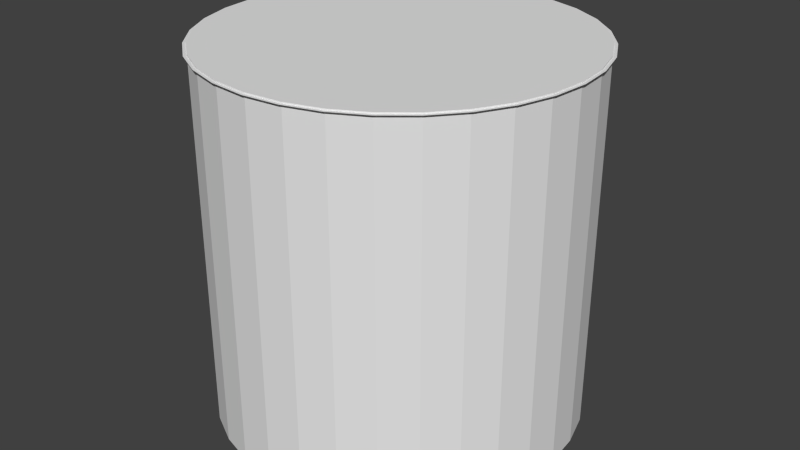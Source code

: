 # Source: HoleTrap.blend  (saved by Blender 2.78.0; exported with 4.5.12 LTS)
import bpy
from mathutils import Matrix  # noqa: F401  (used for matrix-valued properties, if any)

bpy.ops.wm.read_factory_settings(use_empty=True)
scene = bpy.context.scene
scene.name = 'Scene'

# ---- collections
col_collection_1 = bpy.data.collections.new('Collection 1'); scene.collection.children.link(col_collection_1)

# ---- world
world_world = bpy.data.worlds.new('World'); scene.world = world_world
world_world.color = (0.05088, 0.05088, 0.05088)
world_world.use_sun_shadow = False
world_world.sun_shadow_jitter_overblur = 0.0
world_world.cycles.sampling_method = 'NONE'
world_world.cycles.sample_map_resolution = 256

# ---- meshes
me_cylinder_001 = bpy.data.meshes.new('Cylinder.001')
me_cylinder_001.from_pydata([(-4.972e-08, 1.41, 0.7995), (0.2751, 1.383, 0.7995), (0.5396, 1.303, 0.7995), (0.7833, 1.172, 0.7995), (0.997, 0.997, 0.7995), (1.172, 0.7833, 0.7995), (1.303, 0.5396, 0.7995), (1.383, 0.2751, 0.7995), (1.41, -1.014e-08, 0.7995), (1.383, -0.2751, 0.7995), (1.303, -0.5396, 0.7995), (1.172, -0.7833, 0.7995), (0.997, -0.997, 0.7995), (0.7833, -1.172, 0.7995), (0.5396, -1.303, 0.7995), (0.2751, -1.383, 0.7995), (-5.091e-07, -1.41, 0.7995), (-0.2751, -1.383, 0.7995), (-0.5396, -1.303, 0.7995), (-0.7833, -1.172, 0.7995), (-0.997, -0.997, 0.7995), (-1.172, -0.7833, 0.7995), (-1.303, -0.5396, 0.7995), (-1.383, -0.2751, 0.7995), (-1.41, 1.245e-06, 0.7995), (-1.383, 0.2751, 0.7995), (-1.303, 0.5396, 0.7995), (-1.172, 0.7833, 0.7995), (-0.997, 0.997, 0.7995), (-0.7833, 1.172, 0.7995), (-0.5396, 1.303, 0.7995), (-0.2751, 1.383, 0.7995), (-4.972e-08, 1.41, -2.04), (0.2751, 1.383, -2.04), (0.5396, 1.303, -2.04), (0.7833, 1.172, -2.04), (0.997, 0.997, -2.04), (1.172, 0.7833, -2.04), (1.303, 0.5396, -2.04), (1.383, 0.2751, -2.04), (1.41, -1.014e-08, -2.04), (1.383, -0.2751, -2.04), (1.303, -0.5396, -2.04), (1.172, -0.7833, -2.04), (0.997, -0.997, -2.04), (0.7833, -1.172, -2.04), (0.5396, -1.303, -2.04), (0.2751, -1.383, -2.04), (-5.091e-07, -1.41, -2.04), (-0.2751, -1.383, -2.04), (-0.5396, -1.303, -2.04), (-0.7833, -1.172, -2.04), (-0.997, -0.997, -2.04), (-1.172, -0.7833, -2.04), (-1.303, -0.5396, -2.04), (-1.383, -0.2751, -2.04), (-1.41, 1.245e-06, -2.04), (-1.383, 0.2751, -2.04), (-1.303, 0.5396, -2.04), (-1.172, 0.7833, -2.04), (-0.997, 0.997, -2.04), (-0.7833, 1.172, -2.04), (-0.5396, 1.303, -2.04), (-0.2751, 1.383, -2.04)], [], [(21, 53, 52, 20), (8, 40, 39, 7), (22, 54, 53, 21), (9, 41, 40, 8), (23, 55, 54, 22), (10, 42, 41, 9), (24, 56, 55, 23), (11, 43, 42, 10), (25, 57, 56, 24), (12, 44, 43, 11), (26, 58, 57, 25), (13, 45, 44, 12), (27, 59, 58, 26), (14, 46, 45, 13), (1, 33, 32, 0), (28, 60, 59, 27), (15, 47, 46, 14), (2, 34, 33, 1), (29, 61, 60, 28), (16, 48, 47, 15), (3, 35, 34, 2), (30, 62, 61, 29), (17, 49, 48, 16), (4, 36, 35, 3), (31, 63, 62, 30), (18, 50, 49, 17), (5, 37, 36, 4), (0, 32, 63, 31), (19, 51, 50, 18), (6, 38, 37, 5), (20, 52, 51, 19), (7, 39, 38, 6), (1, 0, 31, 30, 29, 28, 27, 26, 25, 24, 23, 22, 21, 20, 19, 18, 17, 16, 15, 14, 13, 12, 11, 10, 9, 8, 7, 6, 5, 4, 3, 2)])
_uv = me_cylinder_001.uv_layers.new(name='UVMap')
_uv.uv.foreach_set('vector', [0.6838, 1.0, 0.6838, 0.5, 0.7198, 0.5, 0.7198, 1.0, 0.1924, 0.9942, 0.1924, 0.4942, 0.2348, 0.4942, 0.2348, 0.9942, 0.6438, 1.0, 0.6438, 0.5, 0.6838, 0.5, 0.6838, 1.0, 0.1491, 0.9942, 0.1491, 0.4942, 0.1924, 0.4942, 0.1924, 0.9942, 0.6013, 1.0, 0.6013, 0.5, 0.6438, 0.5, 0.6438, 1.0, 0.1066, 0.9942, 0.1066, 0.4942, 0.1491, 0.4942, 0.1491, 0.9942, 0.558, 1.0, 0.558, 0.5, 0.6013, 0.5, 0.6013, 1.0, 0.06661, 0.9942, 0.06661, 0.4942, 0.1066, 0.4942, 0.1066, 0.9942, 0.5156, 1.0, 0.5156, 0.5, 0.558, 0.5, 0.558, 1.0, 0.03061, 0.9942, 0.03061, 0.4942, 0.06661, 0.4942, 0.06661, 0.9942, 0.4756, 1.0, 0.4756, 0.5, 0.5156, 0.5, 0.5156, 1.0, 0.0, 0.9942, 0.0, 0.4942, 0.03061, 0.4942, 0.03061, 0.9942, 0.4396, 1.0, 0.4396, 0.5, 0.4756, 0.5, 0.4756, 1.0, 0.7558, 0.5, 0.7558, 1.0, 0.7198, 1.0, 0.7198, 0.5, 0.6744, 1.05e-08, 0.6744, 0.5, 0.6319, 0.5, 0.6319, 5.248e-08, 0.4702, 2.099e-08, 0.4702, 0.5, 0.4396, 0.5, 0.4396, 0.0, 0.7958, 0.5, 0.7958, 1.0, 0.7558, 1.0, 0.7558, 0.5, 0.7144, 2.099e-08, 0.7144, 0.5, 0.6744, 0.5, 0.6744, 1.05e-08, 0.5062, 1.05e-08, 0.5062, 0.5, 0.4702, 0.5, 0.4702, 2.099e-08, 0.8382, 0.5, 0.8382, 1.0, 0.7958, 1.0, 0.7958, 0.5, 0.7504, 3.149e-08, 0.7504, 0.5, 0.7144, 0.5, 0.7144, 2.099e-08, 0.5462, 5.248e-08, 0.5462, 0.5, 0.5062, 0.5, 0.5062, 1.05e-08, 0.8815, 0.5, 0.8815, 1.0, 0.8382, 1.0, 0.8382, 0.5, 0.781, 3.149e-08, 0.781, 0.5, 0.7504, 0.5, 0.7504, 3.149e-08, 0.5886, 1.05e-08, 0.5886, 0.5, 0.5462, 0.5, 0.5462, 5.248e-08, 0.924, 0.5, 0.924, 1.0, 0.8815, 1.0, 0.8815, 0.5, 0.3108, 0.9942, 0.3108, 0.4942, 0.3414, 0.4942, 0.3414, 0.9942, 0.6319, 5.248e-08, 0.6319, 0.5, 0.5886, 0.5, 0.5886, 1.05e-08, 0.964, 0.5, 0.964, 1.0, 0.924, 1.0, 0.924, 0.5, 0.2748, 0.9942, 0.2748, 0.4942, 0.3108, 0.4942, 0.3108, 0.9942, 1.0, 0.5, 1.0, 1.0, 0.964, 1.0, 0.964, 0.5, 0.2348, 0.9942, 0.2348, 0.4942, 0.2748, 0.4942, 0.2748, 0.9942, 0.1981, 0.4942, 0.1557, 0.4847, 0.1157, 0.4661, 0.07968, 0.439, 0.04907, 0.4046, 0.02501, 0.3641, 0.008446, 0.3192, 5.602e-08, 0.2714, 0.0, 0.2228, 0.008446, 0.175, 0.02501, 0.1301, 0.04907, 0.08958, 0.07968, 0.05516, 0.1157, 0.02812, 0.1557, 0.009496, 0.1981, 6.298e-08, 0.2414, 0.0, 0.2839, 0.009496, 0.3239, 0.02812, 0.3599, 0.05516, 0.3905, 0.08958, 0.4146, 0.1301, 0.4311, 0.175, 0.4396, 0.2228, 0.4396, 0.2714, 0.4311, 0.3192, 0.4146, 0.3641, 0.3905, 0.4046, 0.3599, 0.439, 0.3239, 0.4661, 0.2839, 0.4847, 0.2414, 0.4942])
me_cylinder_001.use_remesh_preserve_volume = False
me_cylinder_001.use_remesh_preserve_attributes = False
me_cylinder_001.use_mirror_vertex_groups = False
me_cylinder_001.update()
me_cylinder = bpy.data.meshes.new('Cylinder')
me_cylinder.from_pydata([(0.0, 1.0, 0.7804), (0.1951, 0.9808, 0.7804), (0.3827, 0.9239, 0.7804), (0.5556, 0.8315, 0.7804), (0.7071, 0.7071, 0.7804), (0.8315, 0.5556, 0.7804), (0.9239, 0.3827, 0.7804), (0.9808, 0.1951, 0.7804), (1.0, 7.55e-08, 0.7804), (0.9808, -0.1951, 0.7804), (0.9239, -0.3827, 0.7804), (0.8315, -0.5556, 0.7804), (0.7071, -0.7071, 0.7804), (0.5556, -0.8315, 0.7804), (0.3827, -0.9239, 0.7804), (0.1951, -0.9808, 0.7804), (-3.258e-07, -1.0, 0.7804), (-0.1951, -0.9808, 0.7804), (-0.3827, -0.9239, 0.7804), (-0.5556, -0.8315, 0.7804), (-0.7071, -0.7071, 0.7804), (-0.8315, -0.5556, 0.7804), (-0.9239, -0.3827, 0.7804), (-0.9808, -0.1951, 0.7804), (-1.0, 9.656e-07, 0.7804), (-0.9808, 0.1951, 0.7804), (-0.9239, 0.3827, 0.7804), (-0.8315, 0.5556, 0.7804), (-0.7071, 0.7071, 0.7804), (-0.5556, 0.8315, 0.7804), (-0.3827, 0.9239, 0.7804), (-0.1951, 0.9808, 0.7804), (-5.175e-08, 1.436, 0.7895), (0.2801, 1.408, 0.7895), (0.5495, 1.327, 0.7895), (0.7977, 1.194, 0.7895), (1.015, 1.015, 0.7895), (1.194, 0.7977, 0.7895), (1.327, 0.5495, 0.7895), (1.408, 0.2801, 0.7895), (1.436, -1.58e-08, 0.7895), (1.408, -0.2801, 0.7895), (1.327, -0.5495, 0.7895), (1.194, -0.7977, 0.7895), (1.015, -1.015, 0.7895), (0.7977, -1.194, 0.7895), (0.5495, -1.327, 0.7895), (0.2801, -1.408, 0.7895), (-5.196e-07, -1.436, 0.7895), (-0.2801, -1.408, 0.7895), (-0.5495, -1.327, 0.7895), (-0.7977, -1.194, 0.7895), (-1.015, -1.015, 0.7895), (-1.194, -0.7977, 0.7895), (-1.327, -0.5495, 0.7895), (-1.408, -0.2801, 0.7895), (-1.436, 1.262e-06, 0.7895), (-1.408, 0.2801, 0.7895), (-1.327, 0.5495, 0.7895), (-1.194, 0.7977, 0.7895), (-1.015, 1.015, 0.7895), (-0.7977, 1.194, 0.7895), (-0.5495, 1.327, 0.7895), (-0.2801, 1.408, 0.7895), (2.494e-09, 0.979, 0.7639), (0.191, 0.9602, 0.7639), (0.3746, 0.9045, 0.7639), (0.5439, 0.814, 0.7639), (0.6923, 0.6923, 0.7639), (0.814, 0.5439, 0.7639), (0.9045, 0.3746, 0.7639), (0.9602, 0.191, 0.7639), (0.979, 7.99e-08, 0.7639), (0.9602, -0.191, 0.7639), (0.9045, -0.3746, 0.7639), (0.814, -0.5439, 0.7639), (0.6923, -0.6923, 0.7639), (0.5439, -0.814, 0.7639), (0.3746, -0.9045, 0.7639), (0.191, -0.9602, 0.7639), (-3.165e-07, -0.979, 0.7639), (-0.191, -0.9602, 0.7639), (-0.3746, -0.9045, 0.7639), (-0.5439, -0.814, 0.7639), (-0.6923, -0.6923, 0.7639), (-0.814, -0.5439, 0.7639), (-0.9045, -0.3746, 0.7639), (-0.9602, -0.191, 0.7639), (-0.979, 9.513e-07, 0.7639), (-0.9602, 0.191, 0.7639), (-0.9045, 0.3746, 0.7639), (-0.814, 0.5439, 0.7639), (-0.6923, 0.6923, 0.7639), (-0.5439, 0.814, 0.7639), (-0.3746, 0.9045, 0.7639), (-0.191, 0.9602, 0.7639), (2.661e-08, 0.6461, 0.6088), (0.1261, 0.6337, 0.6088), (0.2473, 0.5969, 0.6088), (0.359, 0.5372, 0.6088), (0.4569, 0.4569, 0.6088), (0.5372, 0.359, 0.6088), (0.5969, 0.2473, 0.6088), (0.6337, 0.1261, 0.6088), (0.6461, 1.583e-07, 0.6088), (0.6337, -0.1261, 0.6088), (0.5969, -0.2473, 0.6088), (0.5372, -0.359, 0.6088), (0.4569, -0.4569, 0.6088), (0.359, -0.5372, 0.6088), (0.2473, -0.5969, 0.6088), (0.1261, -0.6337, 0.6088), (-1.839e-07, -0.6461, 0.6088), (-0.1261, -0.6337, 0.6088), (-0.2473, -0.5969, 0.6088), (-0.359, -0.5372, 0.6088), (-0.4569, -0.4569, 0.6088), (-0.5372, -0.359, 0.6088), (-0.5969, -0.2473, 0.6088), (-0.6337, -0.1261, 0.6088), (-0.6461, 7.334e-07, 0.6088), (-0.6337, 0.1261, 0.6088), (-0.5969, 0.2473, 0.6088), (-0.5372, 0.359, 0.6088), (-0.4569, 0.4569, 0.6088), (-0.359, 0.5372, 0.6088), (-0.2473, 0.5969, 0.6088), (-0.1261, 0.6337, 0.6088), (3.053e-08, 0.612, -0.4698), (0.1194, 0.6003, -0.4698), (0.2342, 0.5654, -0.4698), (0.34, 0.5089, -0.4698), (0.4328, 0.4328, -0.4698), (0.5089, 0.34, -0.4698), (0.5654, 0.2342, -0.4698), (0.6003, 0.1194, -0.4698), (0.612, 1.666e-07, -0.4698), (0.6003, -0.1194, -0.4698), (0.5654, -0.2342, -0.4698), (0.5089, -0.34, -0.4698), (0.4328, -0.4328, -0.4698), (0.34, -0.5089, -0.4698), (0.2342, -0.5654, -0.4698), (0.1194, -0.6003, -0.4698), (-1.689e-07, -0.612, -0.4698), (-0.1194, -0.6003, -0.4698), (-0.2342, -0.5654, -0.4698), (-0.34, -0.5089, -0.4698), (-0.4328, -0.4328, -0.4698), (-0.5089, -0.34, -0.4698), (-0.5654, -0.2342, -0.4698), (-0.6003, -0.1194, -0.4698), (-0.612, 7.114e-07, -0.4698), (-0.6003, 0.1194, -0.4698), (-0.5654, 0.2342, -0.4698), (-0.5089, 0.34, -0.4698), (-0.4328, 0.4328, -0.4698), (-0.34, 0.5089, -0.4698), (-0.2342, 0.5654, -0.4698), (-0.1194, 0.6003, -0.4698)], [], [(24, 88, 89, 25), (25, 57, 56, 24), (12, 44, 43, 11), (26, 58, 57, 25), (13, 45, 44, 12), (27, 59, 58, 26), (14, 46, 45, 13), (1, 33, 32, 0), (28, 60, 59, 27), (15, 47, 46, 14), (2, 34, 33, 1), (29, 61, 60, 28), (16, 48, 47, 15), (3, 35, 34, 2), (30, 62, 61, 29), (17, 49, 48, 16), (4, 36, 35, 3), (31, 63, 62, 30), (18, 50, 49, 17), (5, 37, 36, 4), (0, 32, 63, 31), (19, 51, 50, 18), (6, 38, 37, 5), (20, 52, 51, 19), (7, 39, 38, 6), (21, 53, 52, 20), (8, 40, 39, 7), (22, 54, 53, 21), (9, 41, 40, 8), (23, 55, 54, 22), (10, 42, 41, 9), (24, 56, 55, 23), (11, 43, 42, 10), (72, 104, 105, 73), (11, 75, 76, 12), (25, 89, 90, 26), (12, 76, 77, 13), (26, 90, 91, 27), (13, 77, 78, 14), (0, 64, 65, 1), (27, 91, 92, 28), (14, 78, 79, 15), (1, 65, 66, 2), (28, 92, 93, 29), (15, 79, 80, 16), (2, 66, 67, 3), (29, 93, 94, 30), (16, 80, 81, 17), (3, 67, 68, 4), (30, 94, 95, 31), (17, 81, 82, 18), (4, 68, 69, 5), (31, 95, 64, 0), (18, 82, 83, 19), (5, 69, 70, 6), (19, 83, 84, 20), (6, 70, 71, 7), (20, 84, 85, 21), (7, 71, 72, 8), (21, 85, 86, 22), (8, 72, 73, 9), (22, 86, 87, 23), (9, 73, 74, 10), (23, 87, 88, 24), (10, 74, 75, 11), (107, 106, 138, 139), (86, 118, 119, 87), (73, 105, 106, 74), (87, 119, 120, 88), (74, 106, 107, 75), (88, 120, 121, 89), (75, 107, 108, 76), (89, 121, 122, 90), (76, 108, 109, 77), (90, 122, 123, 91), (77, 109, 110, 78), (64, 96, 97, 65), (91, 123, 124, 92), (78, 110, 111, 79), (65, 97, 98, 66), (92, 124, 125, 93), (79, 111, 112, 80), (66, 98, 99, 67), (93, 125, 126, 94), (80, 112, 113, 81), (67, 99, 100, 68), (94, 126, 127, 95), (81, 113, 114, 82), (68, 100, 101, 69), (95, 127, 96, 64), (82, 114, 115, 83), (69, 101, 102, 70), (83, 115, 116, 84), (70, 102, 103, 71), (84, 116, 117, 85), (71, 103, 104, 72), (85, 117, 118, 86), (121, 120, 152, 153), (108, 107, 139, 140), (122, 121, 153, 154), (109, 108, 140, 141), (123, 122, 154, 155), (110, 109, 141, 142), (97, 96, 128, 129), (124, 123, 155, 156), (111, 110, 142, 143), (98, 97, 129, 130), (125, 124, 156, 157), (112, 111, 143, 144), (99, 98, 130, 131), (126, 125, 157, 158), (113, 112, 144, 145), (100, 99, 131, 132), (127, 126, 158, 159), (114, 113, 145, 146), (101, 100, 132, 133), (96, 127, 159, 128), (115, 114, 146, 147), (102, 101, 133, 134), (116, 115, 147, 148), (103, 102, 134, 135), (117, 116, 148, 149), (104, 103, 135, 136), (118, 117, 149, 150), (105, 104, 136, 137), (119, 118, 150, 151), (106, 105, 137, 138), (120, 119, 151, 152)])
me_cylinder.polygons.foreach_set('use_smooth', [True] * 128)
_uv = me_cylinder.uv_layers.new(name='UVMap')
_uv.uv.foreach_set('vector', [0.1224, 0.4218, 0.1276, 0.4203, 0.1466, 0.4638, 0.1418, 0.4662, 0.1418, 0.4662, 0.04217, 0.5166, 0.01424, 0.4528, 0.1224, 0.4218, 0.4927, 0.1342, 0.546, 0.0399, 0.6067, 0.07826, 0.535, 0.1609, 0.1701, 0.5062, 0.08271, 0.574, 0.04217, 0.5166, 0.1418, 0.4662, 0.4458, 0.1158, 0.4786, 0.01347, 0.546, 0.0399, 0.4927, 0.1342, 0.206, 0.5402, 0.1343, 0.6229, 0.08271, 0.574, 0.1701, 0.5062, 0.3959, 0.1064, 0.407, 0.0, 0.4786, 0.01347, 0.4458, 0.1158, 0.4927, 0.5669, 0.546, 0.6612, 0.4786, 0.6877, 0.4458, 0.5853, 0.2483, 0.5669, 0.195, 0.6612, 0.1343, 0.6229, 0.206, 0.5402, 0.3451, 0.1064, 0.334, 5.849e-08, 0.407, 0.0, 0.3959, 0.1064, 0.535, 0.5402, 0.6067, 0.6229, 0.546, 0.6612, 0.4927, 0.5669, 0.2952, 0.5853, 0.2624, 0.6877, 0.195, 0.6612, 0.2483, 0.5669, 0.2952, 0.1158, 0.2624, 0.01347, 0.334, 5.849e-08, 0.3451, 0.1064, 0.5709, 0.5062, 0.6583, 0.574, 0.6067, 0.6229, 0.535, 0.5402, 0.3451, 0.5947, 0.334, 0.7011, 0.2624, 0.6877, 0.2952, 0.5853, 0.2483, 0.1342, 0.195, 0.0399, 0.2624, 0.01347, 0.2952, 0.1158, 0.5992, 0.4662, 0.6988, 0.5166, 0.6583, 0.574, 0.5709, 0.5062, 0.3959, 0.5947, 0.407, 0.7011, 0.334, 0.7011, 0.3451, 0.5947, 0.206, 0.1609, 0.1343, 0.07826, 0.195, 0.0399, 0.2483, 0.1342, 0.6186, 0.4218, 0.7268, 0.4528, 0.6988, 0.5166, 0.5992, 0.4662, 0.4458, 0.5853, 0.4786, 0.6877, 0.407, 0.7011, 0.3959, 0.5947, 0.1701, 0.1949, 0.08271, 0.1271, 0.1343, 0.07826, 0.206, 0.1609, 0.6285, 0.3746, 0.741, 0.3851, 0.7268, 0.4528, 0.6186, 0.4218, 0.1418, 0.2349, 0.04217, 0.1845, 0.08271, 0.1271, 0.1701, 0.1949, 0.6285, 0.3265, 0.741, 0.316, 0.741, 0.3851, 0.6285, 0.3746, 0.1224, 0.2794, 0.01424, 0.2483, 0.04217, 0.1845, 0.1418, 0.2349, 0.6186, 0.2794, 0.7268, 0.2483, 0.741, 0.316, 0.6285, 0.3265, 0.1125, 0.3265, 0.0, 0.316, 0.01424, 0.2483, 0.1224, 0.2794, 0.5992, 0.2349, 0.6988, 0.1845, 0.7268, 0.2483, 0.6186, 0.2794, 0.1125, 0.3746, 9.273e-08, 0.3851, 0.0, 0.316, 0.1125, 0.3265, 0.5709, 0.1949, 0.6583, 0.1271, 0.6988, 0.1845, 0.5992, 0.2349, 0.1224, 0.4218, 0.01424, 0.4528, 9.273e-08, 0.3851, 0.1125, 0.3746, 0.535, 0.1609, 0.6067, 0.07826, 0.6583, 0.1271, 0.5709, 0.1949, 0.6134, 0.2808, 0.5308, 0.3046, 0.5182, 0.2758, 0.5944, 0.2373, 0.535, 0.1609, 0.5315, 0.1649, 0.4902, 0.1387, 0.4927, 0.1342, 0.1418, 0.4662, 0.1466, 0.4638, 0.1743, 0.5029, 0.1701, 0.5062, 0.4927, 0.1342, 0.4902, 0.1387, 0.4442, 0.1207, 0.4458, 0.1158, 0.1701, 0.5062, 0.1743, 0.5029, 0.2095, 0.5362, 0.206, 0.5402, 0.4458, 0.1158, 0.4442, 0.1207, 0.3954, 0.1115, 0.3959, 0.1064, 0.4458, 0.5853, 0.4442, 0.5804, 0.4902, 0.5624, 0.4927, 0.5669, 0.206, 0.5402, 0.2095, 0.5362, 0.2508, 0.5624, 0.2483, 0.5669, 0.3959, 0.1064, 0.3954, 0.1115, 0.3456, 0.1115, 0.3451, 0.1064, 0.4927, 0.5669, 0.4902, 0.5624, 0.5315, 0.5362, 0.535, 0.5402, 0.2483, 0.5669, 0.2508, 0.5624, 0.2968, 0.5804, 0.2952, 0.5853, 0.3451, 0.1064, 0.3456, 0.1115, 0.2968, 0.1207, 0.2952, 0.1158, 0.535, 0.5402, 0.5315, 0.5362, 0.5667, 0.5029, 0.5709, 0.5062, 0.2952, 0.5853, 0.2968, 0.5804, 0.3456, 0.5896, 0.3451, 0.5947, 0.2952, 0.1158, 0.2968, 0.1207, 0.2508, 0.1387, 0.2483, 0.1342, 0.5709, 0.5062, 0.5667, 0.5029, 0.5944, 0.4638, 0.5992, 0.4662, 0.3451, 0.5947, 0.3456, 0.5896, 0.3954, 0.5896, 0.3959, 0.5947, 0.2483, 0.1342, 0.2508, 0.1387, 0.2095, 0.1649, 0.206, 0.1609, 0.5992, 0.4662, 0.5944, 0.4638, 0.6134, 0.4203, 0.6186, 0.4218, 0.3959, 0.5947, 0.3954, 0.5896, 0.4442, 0.5804, 0.4458, 0.5853, 0.206, 0.1609, 0.2095, 0.1649, 0.1743, 0.1982, 0.1701, 0.1949, 0.6186, 0.4218, 0.6134, 0.4203, 0.6231, 0.3741, 0.6285, 0.3746, 0.1701, 0.1949, 0.1743, 0.1982, 0.1466, 0.2373, 0.1418, 0.2349, 0.6285, 0.3746, 0.6231, 0.3741, 0.6231, 0.327, 0.6285, 0.3265, 0.1418, 0.2349, 0.1466, 0.2373, 0.1276, 0.2808, 0.1224, 0.2794, 0.6285, 0.3265, 0.6231, 0.327, 0.6134, 0.2808, 0.6186, 0.2794, 0.1224, 0.2794, 0.1276, 0.2808, 0.1179, 0.327, 0.1125, 0.3265, 0.6186, 0.2794, 0.6134, 0.2808, 0.5944, 0.2373, 0.5992, 0.2349, 0.1125, 0.3265, 0.1179, 0.327, 0.1179, 0.3741, 0.1125, 0.3746, 0.5992, 0.2349, 0.5944, 0.2373, 0.5667, 0.1982, 0.5709, 0.1949, 0.1125, 0.3746, 0.1179, 0.3741, 0.1276, 0.4203, 0.1224, 0.4218, 0.5709, 0.1949, 0.5667, 0.1982, 0.5315, 0.1649, 0.535, 0.1609, 0.8219, 0.0001981, 0.8541, 0.0, 0.8549, 0.2647, 0.8244, 0.2649, 0.1179, 0.327, 0.2038, 0.335, 0.2038, 0.3661, 0.1179, 0.3741, 0.5944, 0.2373, 0.5182, 0.2758, 0.5, 0.25, 0.5667, 0.1982, 0.1179, 0.3741, 0.2038, 0.3661, 0.2102, 0.3966, 0.1276, 0.4203, 0.5667, 0.1982, 0.5, 0.25, 0.4768, 0.228, 0.5315, 0.1649, 0.1276, 0.4203, 0.2102, 0.3966, 0.2228, 0.4253, 0.1466, 0.4638, 0.5315, 0.1649, 0.4768, 0.228, 0.4495, 0.2108, 0.4902, 0.1387, 0.1466, 0.4638, 0.2228, 0.4253, 0.241, 0.4511, 0.1743, 0.5029, 0.4902, 0.1387, 0.4495, 0.2108, 0.4191, 0.1989, 0.4442, 0.1207, 0.1743, 0.5029, 0.241, 0.4511, 0.2642, 0.4731, 0.2095, 0.5362, 0.4442, 0.1207, 0.4191, 0.1989, 0.3869, 0.1928, 0.3954, 0.1115, 0.4442, 0.5804, 0.4191, 0.5023, 0.4495, 0.4904, 0.4902, 0.5624, 0.2095, 0.5362, 0.2642, 0.4731, 0.2915, 0.4904, 0.2508, 0.5624, 0.3954, 0.1115, 0.3869, 0.1928, 0.3541, 0.1928, 0.3456, 0.1115, 0.4902, 0.5624, 0.4495, 0.4904, 0.4768, 0.4731, 0.5315, 0.5362, 0.2508, 0.5624, 0.2915, 0.4904, 0.3219, 0.5023, 0.2968, 0.5804, 0.3456, 0.1115, 0.3541, 0.1928, 0.3219, 0.1989, 0.2968, 0.1207, 0.5315, 0.5362, 0.4768, 0.4731, 0.5, 0.4511, 0.5667, 0.5029, 0.2968, 0.5804, 0.3219, 0.5023, 0.3541, 0.5083, 0.3456, 0.5896, 0.2968, 0.1207, 0.3219, 0.1989, 0.2915, 0.2108, 0.2508, 0.1387, 0.5667, 0.5029, 0.5, 0.4511, 0.5182, 0.4253, 0.5944, 0.4638, 0.3456, 0.5896, 0.3541, 0.5083, 0.3869, 0.5083, 0.3954, 0.5896, 0.2508, 0.1387, 0.2915, 0.2108, 0.2642, 0.228, 0.2095, 0.1649, 0.5944, 0.4638, 0.5182, 0.4253, 0.5308, 0.3966, 0.6134, 0.4203, 0.3954, 0.5896, 0.3869, 0.5083, 0.4191, 0.5023, 0.4442, 0.5804, 0.2095, 0.1649, 0.2642, 0.228, 0.241, 0.25, 0.1743, 0.1982, 0.6134, 0.4203, 0.5308, 0.3966, 0.5372, 0.3661, 0.6231, 0.3741, 0.1743, 0.1982, 0.241, 0.25, 0.2227, 0.2758, 0.1466, 0.2373, 0.6231, 0.3741, 0.5372, 0.3661, 0.5372, 0.335, 0.6231, 0.327, 0.1466, 0.2373, 0.2227, 0.2758, 0.2102, 0.3046, 0.1276, 0.2808, 0.6231, 0.327, 0.5372, 0.335, 0.5308, 0.3046, 0.6134, 0.2808, 0.1276, 0.2808, 0.2102, 0.3046, 0.2038, 0.335, 0.1179, 0.327, 0.4057, 0.967, 0.3735, 0.9668, 0.3761, 0.702, 0.4066, 0.7022, 0.7915, 0.0005868, 0.8219, 0.0001981, 0.8244, 0.2649, 0.7957, 0.2653, 0.4386, 0.967, 0.4057, 0.967, 0.4066, 0.7022, 0.4377, 0.7022, 0.7642, 0.001151, 0.7915, 0.0005868, 0.7957, 0.2653, 0.7698, 0.2658, 0.4708, 0.9668, 0.4386, 0.967, 0.4377, 0.7022, 0.4682, 0.702, 0.741, 0.001869, 0.7642, 0.001151, 0.7698, 0.2658, 0.7478, 0.2665, 0.8637, 0.5327, 0.8959, 0.5328, 0.8942, 0.7975, 0.8637, 0.7974, 0.5011, 0.9664, 0.4708, 0.9668, 0.4682, 0.702, 0.4969, 0.7017, 0.9495, 0.2674, 0.9768, 0.268, 0.9703, 0.5327, 0.9444, 0.5321, 0.8309, 0.5328, 0.8637, 0.5327, 0.8637, 0.7974, 0.8326, 0.7975, 0.5284, 0.9658, 0.5011, 0.9664, 0.4969, 0.7017, 0.5228, 0.7011, 0.9191, 0.2669, 0.9495, 0.2674, 0.9444, 0.5321, 0.9157, 0.5316, 0.7986, 0.5331, 0.8309, 0.5328, 0.8326, 0.7975, 0.8021, 0.7978, 0.9536, 0.5336, 0.9768, 0.5342, 0.9708, 0.7989, 0.9488, 0.7983, 0.8869, 0.2666, 0.9191, 0.2669, 0.9157, 0.5316, 0.8852, 0.5314, 0.7683, 0.5336, 0.7986, 0.5331, 0.8021, 0.7978, 0.7734, 0.7983, 0.9262, 0.5331, 0.9536, 0.5336, 0.9488, 0.7983, 0.923, 0.7978, 0.8541, 0.2665, 0.8869, 0.2666, 0.8852, 0.5314, 0.854, 0.5313, 0.741, 0.5342, 0.7683, 0.5336, 0.7734, 0.7983, 0.7475, 0.7989, 0.8959, 0.5328, 0.9262, 0.5331, 0.923, 0.7978, 0.8942, 0.7975, 0.8219, 0.2666, 0.8541, 0.2665, 0.854, 0.5313, 0.8235, 0.5314, 0.9768, 0.001151, 1.0, 0.001869, 0.9932, 0.2665, 0.9712, 0.2658, 0.7915, 0.2669, 0.8219, 0.2666, 0.8235, 0.5314, 0.7948, 0.5316, 0.9495, 0.0005868, 0.9768, 0.001151, 0.9712, 0.2658, 0.9453, 0.2653, 0.7642, 0.2674, 0.7915, 0.2669, 0.7948, 0.5316, 0.7689, 0.5321, 0.9191, 0.0001981, 0.9495, 0.0005868, 0.9453, 0.2653, 0.9166, 0.2649, 0.741, 0.268, 0.7642, 0.2674, 0.7689, 0.5321, 0.7469, 0.5327, 0.8869, 1.462e-08, 0.9191, 0.0001981, 0.9166, 0.2649, 0.8861, 0.2647, 0.3432, 0.9664, 0.3159, 0.9658, 0.3215, 0.7011, 0.3473, 0.7017, 0.8541, 0.0, 0.8869, 1.462e-08, 0.8861, 0.2647, 0.8549, 0.2647, 0.3735, 0.9668, 0.3432, 0.9664, 0.3473, 0.7017, 0.3761, 0.702])
me_cylinder.use_remesh_preserve_volume = False
me_cylinder.use_remesh_preserve_attributes = False
me_cylinder.use_mirror_vertex_groups = False
me_cylinder.update()

# ---- objects
ob_depthmask = bpy.data.objects.new('DepthMask', me_cylinder_001)
ob_kickouthole = bpy.data.objects.new('KickOutHole', me_cylinder)

# ---- transforms, parenting, visibility, modifiers, constraints
ob_depthmask.location = (0.0, 0.0, -0.7893)
ob_depthmask.lineart.crease_threshold = 0.0
_m = ob_depthmask.modifiers.new('EdgeSplit', 'EDGE_SPLIT')
_m.split_angle = 0.3142
ob_kickouthole.location = (0.0, 0.0, -0.7893)
ob_kickouthole.lineart.crease_threshold = 0.0
_m = ob_kickouthole.modifiers.new('EdgeSplit', 'EDGE_SPLIT')
_m.split_angle = 0.3142

# ---- collection membership
col_collection_1.objects.link(ob_depthmask)
col_collection_1.objects.link(ob_kickouthole)

# ---- scene / render settings (as saved in the file)
scene.frame_start = 1; scene.frame_end = 250; scene.frame_set(1)
scene.render.engine = 'BLENDER_EEVEE_NEXT'
scene.render.resolution_percentage = 50
scene.render.dither_intensity = 0.0
scene.cycles.use_denoising = False
scene.cycles.samples = 10
scene.cycles.sampling_pattern = 'TABULATED_SOBOL'
scene.cycles.light_sampling_threshold = 0.0
scene.cycles.use_adaptive_sampling = False
scene.cycles.use_light_tree = False
scene.cycles.blur_glossy = 0.0
scene.cycles.pixel_filter_type = 'GAUSSIAN'
scene.cycles.sample_clamp_indirect = 0.0
scene.view_settings.view_transform = 'Standard'
bpy.context.view_layer.update()

# ---- added for rendering (the .blend has no active camera and no usable light): camera, sun
cam_auto = bpy.data.cameras.new('AutoCamera')
cam_auto.lens = 50.0
cam_auto.sensor_width = 36.0
cam_auto.clip_end = 1000.0
ob_auto_camera = bpy.data.objects.new('AutoCamera', cam_auto)
scene.collection.objects.link(ob_auto_camera)
ob_auto_camera.location = (4.5847, -5.50164, 2.2583)
ob_auto_camera.rotation_euler = (1.09748, -7.21219e-08, 0.694738)
scene.camera = ob_auto_camera
light_auto_sun = bpy.data.lights.new('AutoSun', 'SUN')
light_auto_sun.energy = 3.0
light_auto_sun.angle = 0.0523599
ob_auto_sun = bpy.data.objects.new('AutoSun', light_auto_sun)
scene.collection.objects.link(ob_auto_sun)
ob_auto_sun.rotation_euler = (0.872665, 0.174533, 0.523599)
bpy.context.view_layer.update()
